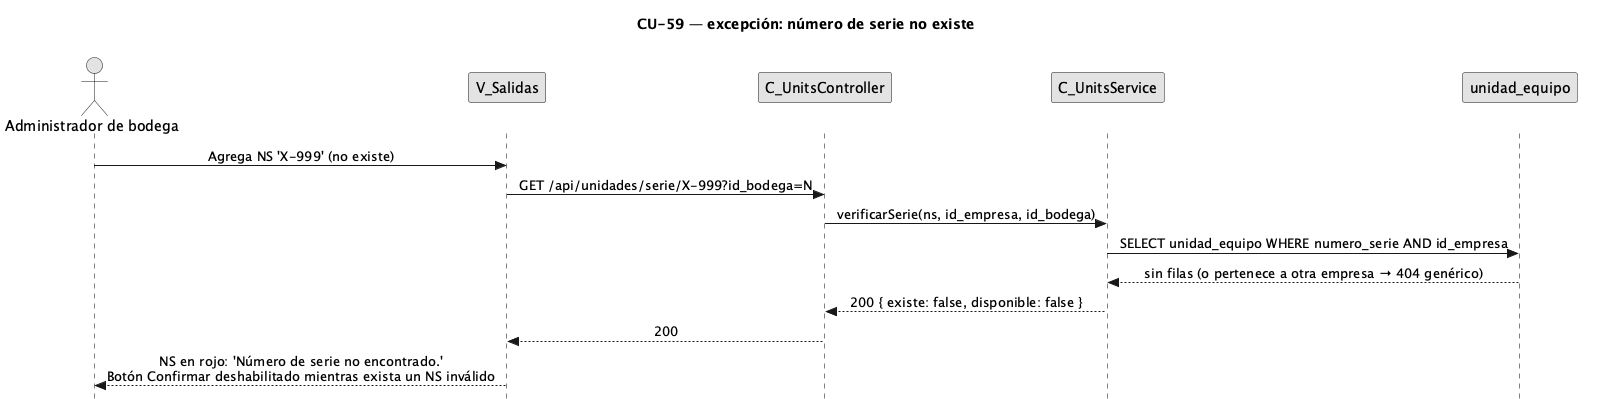

The diagram above was rendered by PlantUML. Its source (embedded in the PNG):
@startuml CU59-exc-ns-no-existe
title CU-59 — excepción: número de serie no existe
skinparam style strictuml
skinparam monochrome true
skinparam shadowing false
skinparam sequenceMessageAlign center
<style> sequenceDiagram { participant { Margin 30 } actor { Margin 12 } } </style>
skinparam sequence {
  MessageAlign center
  LifeLineBorderColor black
}
hide footbox

actor "Administrador de bodega" as user
participant "V_Salidas" as view
participant "C_UnitsController" as uctrl
participant "C_UnitsService" as usvc
participant "unidad_equipo" as uent

user -> view : Agrega NS 'X-999' (no existe)
view -> uctrl : GET /api/unidades/serie/X-999?id_bodega=N
uctrl -> usvc : verificarSerie(ns, id_empresa, id_bodega)
usvc -> uent : SELECT unidad_equipo WHERE numero_serie AND id_empresa
uent --> usvc : sin filas (o pertenece a otra empresa → 404 genérico)
usvc --> uctrl : 200 { existe: false, disponible: false }
uctrl --> view : 200
view --> user : NS en rojo: 'Número de serie no encontrado.'\nBotón Confirmar deshabilitado mientras exista un NS inválido
@enduml